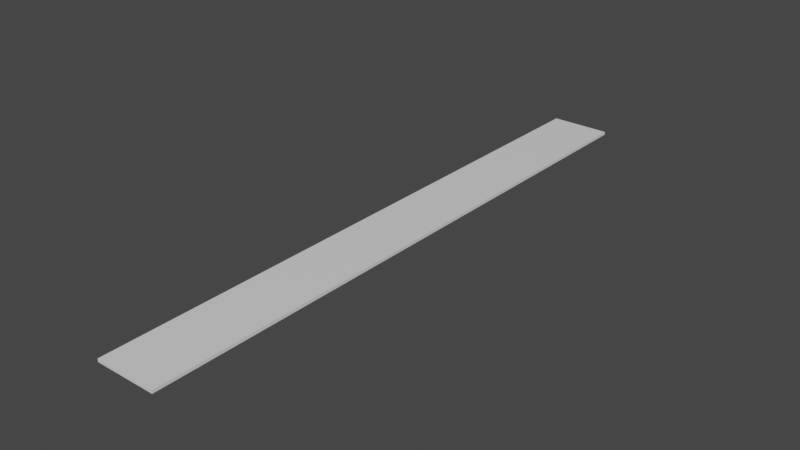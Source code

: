# Source: pier_1.blend  (saved by Blender 2.83.19; exported with 4.5.12 LTS)
import bpy
from mathutils import Matrix  # noqa: F401  (used for matrix-valued properties, if any)

bpy.ops.wm.read_factory_settings(use_empty=True)
scene = bpy.context.scene
scene.name = 'Scene'

# ---- collections
col_collection = bpy.data.collections.new('Collection'); scene.collection.children.link(col_collection)

# ---- materials (node trees are filled in below, after node groups)
mat_material = bpy.data.materials.new('Material')
mat_material.alpha_threshold = 0.0
mat_material.use_transparent_shadow = False
mat_material.line_color = (0.0, 0.0, 0.0, 1.0)

# ---- material node trees
mat_material.use_nodes = True; mat_material.node_tree.nodes.clear()
_N = mat_material.node_tree.nodes; _L = mat_material.node_tree.links
n0 = _N.new('ShaderNodeOutputMaterial'); n0.name = 'Material Output'; n0.location = (300, 300)
n1 = _N.new('ShaderNodeBsdfPrincipled'); n1.name = 'Principled BSDF'; n1.location = (10, 300)
n1.distribution = 'GGX'
n1.subsurface_method = 'BURLEY'
n1.inputs[2].default_value = 0.4
n1.inputs[3].default_value = 1.45
n1.inputs[27].default_value = (0.0, 0.0, 0.0, 1.0)
n1.inputs[28].default_value = 1.0
_L.new(n1.outputs[0], n0.inputs[0])
n0.is_active_output = True

# ---- world
world_world = bpy.data.worlds.new('World'); scene.world = world_world
world_world.use_nodes = True; world_world.node_tree.nodes.clear()
_N = world_world.node_tree.nodes; _L = world_world.node_tree.links
n0 = _N.new('ShaderNodeOutputWorld'); n0.name = 'World Output'; n0.location = (300, 300)
n1 = _N.new('ShaderNodeBackground'); n1.name = 'Background'; n1.location = (10, 300)
n1.inputs[0].default_value = (0.05088, 0.05088, 0.05088, 1.0)
_L.new(n1.outputs[0], n0.inputs[0])
n0.is_active_output = True
world_world.color = (0.05088, 0.05088, 0.05088)
world_world.use_sun_shadow = False
world_world.sun_shadow_jitter_overblur = 0.0

# ---- meshes
me_cube = bpy.data.meshes.new('Cube')
me_cube.from_pydata([(1.0, 20.0, 0.1), (1.0, 20.0, 0.0), (1.0, 0.0, 0.1), (1.0, 0.0, 0.0), (-1.0, 20.0, 0.1), (-1.0, 20.0, 0.0), (-1.0, 0.0, 0.1), (-1.0, 0.0, 0.0)], [], [(0, 4, 6, 2), (3, 2, 6, 7), (7, 6, 4, 5), (5, 1, 3, 7), (1, 0, 2, 3), (5, 4, 0, 1)])
_uv = me_cube.uv_layers.new(name='UVMap')
_uv.uv.foreach_set('vector', [0.625, 0.5, 0.875, 0.5, 0.875, 0.75, 0.625, 0.75, 0.375, 0.75, 0.625, 0.75, 0.625, 1.0, 0.375, 1.0, 0.375, 0.0, 0.625, 0.0, 0.625, 0.25, 0.375, 0.25, 0.125, 0.5, 0.375, 0.5, 0.375, 0.75, 0.125, 0.75, 0.375, 0.5, 0.625, 0.5, 0.625, 0.75, 0.375, 0.75, 0.375, 0.25, 0.625, 0.25, 0.625, 0.5, 0.375, 0.5])
me_cube.materials.append(mat_material)
me_cube.use_remesh_preserve_volume = False
me_cube.use_remesh_preserve_attributes = False
me_cube.use_mirror_vertex_groups = False
me_cube.update()

# ---- objects
ob_cube = bpy.data.objects.new('Cube', me_cube)

# ---- transforms, parenting, visibility, modifiers, constraints
ob_cube.location = (0.0, 0.0, 0.0)
ob_cube.lock_rotations_4d = False
ob_cube.empty_display_type = 'ARROWS'
ob_cube.lineart.crease_threshold = 0.0

# ---- collection membership
col_collection.objects.link(ob_cube)

# ---- scene / render settings (as saved in the file)
scene.frame_start = 1; scene.frame_end = 250; scene.frame_set(1)
scene.render.engine = 'BLENDER_EEVEE_NEXT'
scene.cycles.use_denoising = False
scene.cycles.samples = 128
scene.cycles.sampling_pattern = 'TABULATED_SOBOL'
scene.cycles.use_adaptive_sampling = False
scene.cycles.use_light_tree = False
scene.view_settings.view_transform = 'Filmic'
bpy.context.view_layer.update()

# ---- added for rendering (the .blend has no active camera and no usable light): camera, sun
cam_auto = bpy.data.cameras.new('AutoCamera')
cam_auto.lens = 50.0
cam_auto.sensor_width = 36.0
cam_auto.clip_end = 1000.0
ob_auto_camera = bpy.data.objects.new('AutoCamera', cam_auto)
scene.collection.objects.link(ob_auto_camera)
ob_auto_camera.location = (18.597, -12.3164, 14.9276)
ob_auto_camera.rotation_euler = (1.09748, -7.21219e-08, 0.694738)
scene.camera = ob_auto_camera
light_auto_sun = bpy.data.lights.new('AutoSun', 'SUN')
light_auto_sun.energy = 3.0
light_auto_sun.angle = 0.0523599
ob_auto_sun = bpy.data.objects.new('AutoSun', light_auto_sun)
scene.collection.objects.link(ob_auto_sun)
ob_auto_sun.rotation_euler = (0.872665, 0.174533, 0.523599)
bpy.context.view_layer.update()
